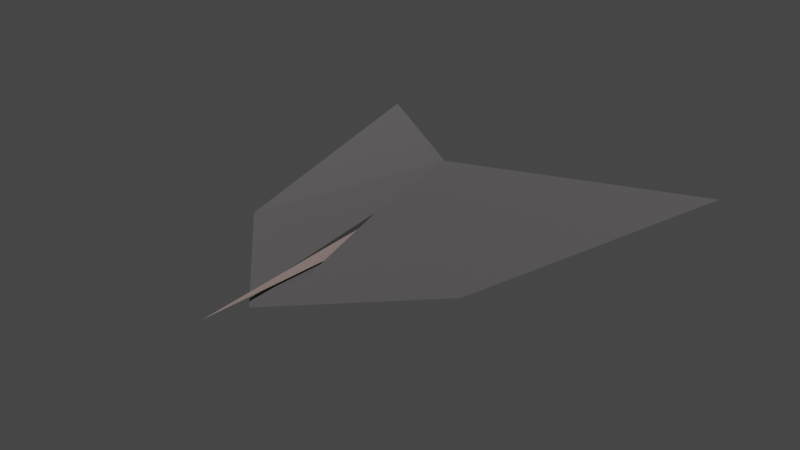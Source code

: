 # Source: Ship.blend  (saved by Blender 3.6.11; exported with 4.5.12 LTS)
import bpy
from mathutils import Matrix  # noqa: F401  (used for matrix-valued properties, if any)

bpy.ops.wm.read_factory_settings(use_empty=True)
scene = bpy.context.scene
scene.name = 'Scene'

# ---- collections
col_collection = bpy.data.collections.new('Collection'); scene.collection.children.link(col_collection)

# ---- materials (node trees are filled in below, after node groups)
mat_base = bpy.data.materials.new('Base')
mat_base.use_transparent_shadow = False
mat_cannon = bpy.data.materials.new('Cannon')
mat_cannon.use_transparent_shadow = False

# ---- material node trees
mat_base.use_nodes = True; mat_base.node_tree.nodes.clear()
_N = mat_base.node_tree.nodes; _L = mat_base.node_tree.links
n0 = _N.new('ShaderNodeBsdfPrincipled'); n0.name = 'Principled BSDF'; n0.location = (10, 300)
n0.distribution = 'GGX'
n0.subsurface_method = 'RANDOM_WALK_SKIN'
n0.inputs[0].default_value = (0.1902, 0.1734, 0.1785, 1.0)
n0.inputs[1].default_value = 0.9213
n0.inputs[2].default_value = 0.9724
n0.inputs[3].default_value = 0.0
n0.inputs[27].default_value = (0.0, 0.0, 0.0, 1.0)
n0.inputs[28].default_value = 1.0
n1 = _N.new('ShaderNodeOutputMaterial'); n1.name = 'Material Output'; n1.location = (300, 300)
_L.new(n0.outputs[0], n1.inputs[0])
n1.is_active_output = True
mat_cannon.use_nodes = True; mat_cannon.node_tree.nodes.clear()
_N = mat_cannon.node_tree.nodes; _L = mat_cannon.node_tree.links
n0 = _N.new('ShaderNodeBsdfPrincipled'); n0.name = 'Principled BSDF'; n0.location = (10, 300)
n0.distribution = 'GGX'
n0.subsurface_method = 'RANDOM_WALK_SKIN'
n0.inputs[0].default_value = (0.7357, 0.5655, 0.5297, 1.0)
n0.inputs[1].default_value = 1.0
n0.inputs[2].default_value = 1.0
n0.inputs[3].default_value = 1.45
n0.inputs[27].default_value = (0.0, 0.0, 0.0, 1.0)
n0.inputs[28].default_value = 1.0
n1 = _N.new('ShaderNodeOutputMaterial'); n1.name = 'Material Output'; n1.location = (300, 300)
_L.new(n0.outputs[0], n1.inputs[0])
n1.is_active_output = True

# ---- world
world_world = bpy.data.worlds.new('World'); scene.world = world_world
world_world.use_nodes = True; world_world.node_tree.nodes.clear()
_N = world_world.node_tree.nodes; _L = world_world.node_tree.links
n0 = _N.new('ShaderNodeOutputWorld'); n0.name = 'World Output'; n0.location = (300, 300)
n1 = _N.new('ShaderNodeBackground'); n1.name = 'Background'; n1.location = (10, 300)
n1.inputs[0].default_value = (0.05088, 0.05088, 0.05088, 1.0)
_L.new(n1.outputs[0], n0.inputs[0])
n0.is_active_output = True
world_world.color = (0.05088, 0.05088, 0.05088)
world_world.use_sun_shadow = False
world_world.sun_shadow_jitter_overblur = 0.0

# ---- meshes
me_cube_001 = bpy.data.meshes.new('Cube.001')
me_cube_001.from_pydata([(1.0, -1.0, 0.0), (0.0, -0.6667, 0.2117), (1.656, 1.51, 0.0), (0.0, 0.09722, -0.3475), (0.09819, -0.6667, 0.04163), (0.0, 0.09722, 0.3475), (0.0, -1.994, 0.0), (-0.09819, -0.6667, 0.04163), (-1.0, -1.0, 0.0), (-1.656, 1.51, 0.0), (0.09819, -1.646, 0.04163), (0.0, -1.743, 0.04163), (0.0, -0.72, 0.2117), (-0.09819, -1.646, 0.04163)], [], [(3, 5, 2), (3, 0, 6), (5, 0, 2), (11, 6, 0, 5, 12, 10), (0, 3, 2), (3, 9, 5), (3, 6, 8), (9, 8, 5), (12, 5, 8, 6, 11, 13), (8, 9, 3), (12, 1, 4, 10), (11, 10, 4, 7, 13), (13, 7, 1, 12), (1, 7, 4)])
_uv = me_cube_001.uv_layers.new(name='UVMap')
_uv.uv.foreach_set('vector', [0.375, 0.375, 0.625, 0.375, 0.375, 0.5, 0.25, 0.5, 0.375, 0.75, 0.25, 0.75, 0.75, 0.5, 0.625, 0.75, 0.625, 0.5, 0.75, 0.7201, 0.75, 0.75, 0.625, 0.75, 0.75, 0.5, 0.75, 0.5977, 0.7377, 0.7201, 0.375, 0.75, 0.25, 0.5, 0.375, 0.5, 0.375, 0.375, 0.375, 0.5, 0.625, 0.375, 0.25, 0.5, 0.25, 0.75, 0.375, 0.75, 0.625, 0.5, 0.625, 0.75, 0.75, 0.5, 0.75, 0.5977, 0.75, 0.5, 0.625, 0.75, 0.75, 0.75, 0.75, 0.7201, 0.7377, 0.7201, 0.375, 0.75, 0.375, 0.5, 0.25, 0.5, 1.0, 0.521, 1.0, 0.5, 0.6667, 0.5, 0.6667, 0.8857, 0.5, 0.9241, 0.6667, 0.8857, 0.6667, 0.5, 0.3333, 0.5, 0.3333, 0.8857, 0.3333, 0.8857, 0.3333, 0.5, -5.96e-08, 0.5, -5.96e-08, 0.521, 0.75, 0.49, 0.5422, 0.13, 0.9578, 0.13])
me_cube_001.materials.append(mat_base)
me_cube_001.update()
me_cylinder = bpy.data.meshes.new('Cylinder')
me_cylinder.from_pydata([(0.0, 0.8164, 0.07857), (0.0, -1.209, 2.484e-09), (0.06805, 0.8164, -0.03929), (-0.06805, 0.8164, -0.03929)], [], [(0, 1, 2), (2, 1, 3), (3, 1, 0), (0, 2, 3)])
_uv = me_cylinder.uv_layers.new(name='UVMap')
_uv.uv.foreach_set('vector', [1.0, 0.5, 0.6667, 1.0, 0.6667, 0.5, 0.6667, 0.5, 0.3333, 1.0, 0.3333, 0.5, 0.3333, 0.5, -5.96e-08, 1.0, -5.96e-08, 0.5, 0.75, 0.49, 0.9578, 0.13, 0.5422, 0.13])
me_cylinder.materials.append(mat_cannon)
me_cylinder.update()

# ---- objects
ob_base = bpy.data.objects.new('Base', me_cube_001)
ob_cannon = bpy.data.objects.new('Cannon', me_cylinder)

# ---- transforms, parenting, visibility, modifiers, constraints
ob_base.location = (0.0, 0.0, 0.0)
ob_cannon.location = (0.0, -1.181, 0.09591)

# ---- collection membership
col_collection.objects.link(ob_base)
col_collection.objects.link(ob_cannon)

# ---- scene / render settings (as saved in the file)
scene.frame_start = 1; scene.frame_end = 250; scene.frame_set(1)
scene.render.engine = 'BLENDER_EEVEE_NEXT'
scene.cycles.sampling_pattern = 'TABULATED_SOBOL'
scene.view_settings.view_transform = 'Filmic'
bpy.context.view_layer.update()

# ---- added for rendering (the .blend has no active camera and no usable light): camera, sun
cam_auto = bpy.data.cameras.new('AutoCamera')
cam_auto.lens = 50.0
cam_auto.sensor_width = 36.0
cam_auto.clip_end = 1000.0
ob_auto_camera = bpy.data.objects.new('AutoCamera', cam_auto)
scene.collection.objects.link(ob_auto_camera)
ob_auto_camera.location = (4.77788, -6.17352, 3.82231)
ob_auto_camera.rotation_euler = (1.09748, -7.21219e-08, 0.694738)
scene.camera = ob_auto_camera
light_auto_sun = bpy.data.lights.new('AutoSun', 'SUN')
light_auto_sun.energy = 3.0
light_auto_sun.angle = 0.0523599
ob_auto_sun = bpy.data.objects.new('AutoSun', light_auto_sun)
scene.collection.objects.link(ob_auto_sun)
ob_auto_sun.rotation_euler = (0.872665, 0.174533, 0.523599)
bpy.context.view_layer.update()
